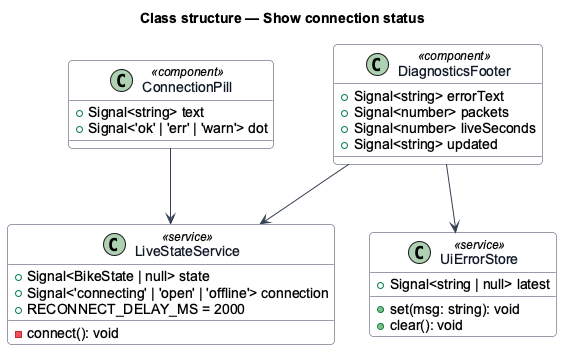

The diagram above was rendered by PlantUML. Its source (embedded in the PNG):
@startuml
skinparam backgroundColor #FFFFFF
skinparam shadowing false
skinparam roundcorner 8
skinparam defaultFontName Arial
skinparam ArrowColor #344054
skinparam class {
  BorderColor #344054
  FontColor #101828
  BackgroundColor #F9FAFB
}
title Class structure — Show connection status

class LiveStateService <<service>> {
  +Signal<BikeState | null> state
  +Signal<'connecting' | 'open' | 'offline'> connection
  +RECONNECT_DELAY_MS = 2000
  -connect(): void
}
class ConnectionPill <<component>> {
  +Signal<string> text
  +Signal<'ok' | 'err' | 'warn'> dot
}
class DiagnosticsFooter <<component>> {
  +Signal<string> errorText
  +Signal<number> packets
  +Signal<number> liveSeconds
  +Signal<string> updated
}
class UiErrorStore <<service>> {
  +Signal<string | null> latest
  +set(msg: string): void
  +clear(): void
}

ConnectionPill --> LiveStateService
DiagnosticsFooter --> LiveStateService
DiagnosticsFooter --> UiErrorStore
@enduml